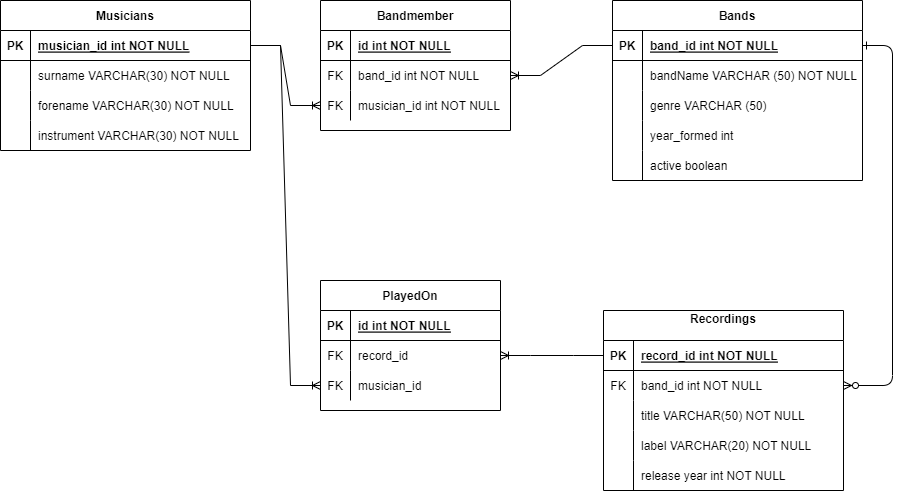

The diagram above was exported from draw.io. Its source (the exported page's mxGraphModel, read from the mxfile embedded in the PNG):
<mxGraphModel dx="1787" dy="723" grid="1" gridSize="10" guides="1" tooltips="1" connect="1" arrows="1" fold="1" page="1" pageScale="1" pageWidth="850" pageHeight="1100" math="0" shadow="0" extFonts="Permanent Marker^https://fonts.googleapis.com/css?family=Permanent+Marker">
  <root>
    <mxCell id="0" />
    <mxCell id="1" parent="0" />
    <mxCell id="C-vyLk0tnHw3VtMMgP7b-12" value="" style="edgeStyle=entityRelationEdgeStyle;endArrow=ERzeroToMany;startArrow=ERone;endFill=1;startFill=0;" parent="1" source="C-vyLk0tnHw3VtMMgP7b-3" target="C-vyLk0tnHw3VtMMgP7b-17" edge="1">
      <mxGeometry width="100" height="100" relative="1" as="geometry">
        <mxPoint x="400" y="180" as="sourcePoint" />
        <mxPoint x="460" y="205" as="targetPoint" />
      </mxGeometry>
    </mxCell>
    <mxCell id="C-vyLk0tnHw3VtMMgP7b-2" value="Bands" style="shape=table;startSize=30;container=1;collapsible=1;childLayout=tableLayout;fixedRows=1;rowLines=0;fontStyle=1;align=center;resizeLast=1;" parent="1" vertex="1">
      <mxGeometry x="452" y="120" width="250" height="180" as="geometry" />
    </mxCell>
    <mxCell id="C-vyLk0tnHw3VtMMgP7b-3" value="" style="shape=partialRectangle;collapsible=0;dropTarget=0;pointerEvents=0;fillColor=none;points=[[0,0.5],[1,0.5]];portConstraint=eastwest;top=0;left=0;right=0;bottom=1;" parent="C-vyLk0tnHw3VtMMgP7b-2" vertex="1">
      <mxGeometry y="30" width="250" height="30" as="geometry" />
    </mxCell>
    <mxCell id="C-vyLk0tnHw3VtMMgP7b-4" value="PK" style="shape=partialRectangle;overflow=hidden;connectable=0;fillColor=none;top=0;left=0;bottom=0;right=0;fontStyle=1;" parent="C-vyLk0tnHw3VtMMgP7b-3" vertex="1">
      <mxGeometry width="30" height="30" as="geometry">
        <mxRectangle width="30" height="30" as="alternateBounds" />
      </mxGeometry>
    </mxCell>
    <mxCell id="C-vyLk0tnHw3VtMMgP7b-5" value="band_id int NOT NULL " style="shape=partialRectangle;overflow=hidden;connectable=0;fillColor=none;top=0;left=0;bottom=0;right=0;align=left;spacingLeft=6;fontStyle=5;" parent="C-vyLk0tnHw3VtMMgP7b-3" vertex="1">
      <mxGeometry x="30" width="220" height="30" as="geometry">
        <mxRectangle width="220" height="30" as="alternateBounds" />
      </mxGeometry>
    </mxCell>
    <mxCell id="C-vyLk0tnHw3VtMMgP7b-6" value="" style="shape=partialRectangle;collapsible=0;dropTarget=0;pointerEvents=0;fillColor=none;points=[[0,0.5],[1,0.5]];portConstraint=eastwest;top=0;left=0;right=0;bottom=0;" parent="C-vyLk0tnHw3VtMMgP7b-2" vertex="1">
      <mxGeometry y="60" width="250" height="30" as="geometry" />
    </mxCell>
    <mxCell id="C-vyLk0tnHw3VtMMgP7b-7" value="" style="shape=partialRectangle;overflow=hidden;connectable=0;fillColor=none;top=0;left=0;bottom=0;right=0;" parent="C-vyLk0tnHw3VtMMgP7b-6" vertex="1">
      <mxGeometry width="30" height="30" as="geometry">
        <mxRectangle width="30" height="30" as="alternateBounds" />
      </mxGeometry>
    </mxCell>
    <mxCell id="C-vyLk0tnHw3VtMMgP7b-8" value="bandName VARCHAR (50) NOT NULL" style="shape=partialRectangle;overflow=hidden;connectable=0;fillColor=none;top=0;left=0;bottom=0;right=0;align=left;spacingLeft=6;" parent="C-vyLk0tnHw3VtMMgP7b-6" vertex="1">
      <mxGeometry x="30" width="220" height="30" as="geometry">
        <mxRectangle width="220" height="30" as="alternateBounds" />
      </mxGeometry>
    </mxCell>
    <mxCell id="C-vyLk0tnHw3VtMMgP7b-9" value="" style="shape=partialRectangle;collapsible=0;dropTarget=0;pointerEvents=0;fillColor=none;points=[[0,0.5],[1,0.5]];portConstraint=eastwest;top=0;left=0;right=0;bottom=0;" parent="C-vyLk0tnHw3VtMMgP7b-2" vertex="1">
      <mxGeometry y="90" width="250" height="30" as="geometry" />
    </mxCell>
    <mxCell id="C-vyLk0tnHw3VtMMgP7b-10" value="" style="shape=partialRectangle;overflow=hidden;connectable=0;fillColor=none;top=0;left=0;bottom=0;right=0;" parent="C-vyLk0tnHw3VtMMgP7b-9" vertex="1">
      <mxGeometry width="30" height="30" as="geometry">
        <mxRectangle width="30" height="30" as="alternateBounds" />
      </mxGeometry>
    </mxCell>
    <mxCell id="C-vyLk0tnHw3VtMMgP7b-11" value="genre VARCHAR (50)" style="shape=partialRectangle;overflow=hidden;connectable=0;fillColor=none;top=0;left=0;bottom=0;right=0;align=left;spacingLeft=6;" parent="C-vyLk0tnHw3VtMMgP7b-9" vertex="1">
      <mxGeometry x="30" width="220" height="30" as="geometry">
        <mxRectangle width="220" height="30" as="alternateBounds" />
      </mxGeometry>
    </mxCell>
    <mxCell id="g8G8Mm4g603_Q2ywvcg0-25" value="" style="shape=tableRow;horizontal=0;startSize=0;swimlaneHead=0;swimlaneBody=0;fillColor=none;collapsible=0;dropTarget=0;points=[[0,0.5],[1,0.5]];portConstraint=eastwest;top=0;left=0;right=0;bottom=0;" parent="C-vyLk0tnHw3VtMMgP7b-2" vertex="1">
      <mxGeometry y="120" width="250" height="30" as="geometry" />
    </mxCell>
    <mxCell id="g8G8Mm4g603_Q2ywvcg0-26" value="" style="shape=partialRectangle;connectable=0;fillColor=none;top=0;left=0;bottom=0;right=0;editable=1;overflow=hidden;" parent="g8G8Mm4g603_Q2ywvcg0-25" vertex="1">
      <mxGeometry width="30" height="30" as="geometry">
        <mxRectangle width="30" height="30" as="alternateBounds" />
      </mxGeometry>
    </mxCell>
    <mxCell id="g8G8Mm4g603_Q2ywvcg0-27" value="year_formed int " style="shape=partialRectangle;connectable=0;fillColor=none;top=0;left=0;bottom=0;right=0;align=left;spacingLeft=6;overflow=hidden;" parent="g8G8Mm4g603_Q2ywvcg0-25" vertex="1">
      <mxGeometry x="30" width="220" height="30" as="geometry">
        <mxRectangle width="220" height="30" as="alternateBounds" />
      </mxGeometry>
    </mxCell>
    <mxCell id="-ANd2QLXyVlF0chDHvbB-1" value="" style="shape=tableRow;horizontal=0;startSize=0;swimlaneHead=0;swimlaneBody=0;fillColor=none;collapsible=0;dropTarget=0;points=[[0,0.5],[1,0.5]];portConstraint=eastwest;top=0;left=0;right=0;bottom=0;" parent="C-vyLk0tnHw3VtMMgP7b-2" vertex="1">
      <mxGeometry y="150" width="250" height="30" as="geometry" />
    </mxCell>
    <mxCell id="-ANd2QLXyVlF0chDHvbB-2" value="" style="shape=partialRectangle;connectable=0;fillColor=none;top=0;left=0;bottom=0;right=0;editable=1;overflow=hidden;" parent="-ANd2QLXyVlF0chDHvbB-1" vertex="1">
      <mxGeometry width="30" height="30" as="geometry">
        <mxRectangle width="30" height="30" as="alternateBounds" />
      </mxGeometry>
    </mxCell>
    <mxCell id="-ANd2QLXyVlF0chDHvbB-3" value="active boolean" style="shape=partialRectangle;connectable=0;fillColor=none;top=0;left=0;bottom=0;right=0;align=left;spacingLeft=6;overflow=hidden;" parent="-ANd2QLXyVlF0chDHvbB-1" vertex="1">
      <mxGeometry x="30" width="220" height="30" as="geometry">
        <mxRectangle width="220" height="30" as="alternateBounds" />
      </mxGeometry>
    </mxCell>
    <mxCell id="C-vyLk0tnHw3VtMMgP7b-13" value="Recordings&#10;" style="shape=table;startSize=30;container=1;collapsible=1;childLayout=tableLayout;fixedRows=1;rowLines=0;fontStyle=1;align=center;resizeLast=1;" parent="1" vertex="1">
      <mxGeometry x="443" y="430" width="240" height="180" as="geometry" />
    </mxCell>
    <mxCell id="C-vyLk0tnHw3VtMMgP7b-14" value="" style="shape=partialRectangle;collapsible=0;dropTarget=0;pointerEvents=0;fillColor=none;points=[[0,0.5],[1,0.5]];portConstraint=eastwest;top=0;left=0;right=0;bottom=1;" parent="C-vyLk0tnHw3VtMMgP7b-13" vertex="1">
      <mxGeometry y="30" width="240" height="30" as="geometry" />
    </mxCell>
    <mxCell id="C-vyLk0tnHw3VtMMgP7b-15" value="PK" style="shape=partialRectangle;overflow=hidden;connectable=0;fillColor=none;top=0;left=0;bottom=0;right=0;fontStyle=1;" parent="C-vyLk0tnHw3VtMMgP7b-14" vertex="1">
      <mxGeometry width="30" height="30" as="geometry">
        <mxRectangle width="30" height="30" as="alternateBounds" />
      </mxGeometry>
    </mxCell>
    <mxCell id="C-vyLk0tnHw3VtMMgP7b-16" value="record_id int NOT NULL " style="shape=partialRectangle;overflow=hidden;connectable=0;fillColor=none;top=0;left=0;bottom=0;right=0;align=left;spacingLeft=6;fontStyle=5;" parent="C-vyLk0tnHw3VtMMgP7b-14" vertex="1">
      <mxGeometry x="30" width="210" height="30" as="geometry">
        <mxRectangle width="210" height="30" as="alternateBounds" />
      </mxGeometry>
    </mxCell>
    <mxCell id="C-vyLk0tnHw3VtMMgP7b-17" value="" style="shape=partialRectangle;collapsible=0;dropTarget=0;pointerEvents=0;fillColor=none;points=[[0,0.5],[1,0.5]];portConstraint=eastwest;top=0;left=0;right=0;bottom=0;" parent="C-vyLk0tnHw3VtMMgP7b-13" vertex="1">
      <mxGeometry y="60" width="240" height="30" as="geometry" />
    </mxCell>
    <mxCell id="C-vyLk0tnHw3VtMMgP7b-18" value="FK" style="shape=partialRectangle;overflow=hidden;connectable=0;fillColor=none;top=0;left=0;bottom=0;right=0;" parent="C-vyLk0tnHw3VtMMgP7b-17" vertex="1">
      <mxGeometry width="30" height="30" as="geometry">
        <mxRectangle width="30" height="30" as="alternateBounds" />
      </mxGeometry>
    </mxCell>
    <mxCell id="C-vyLk0tnHw3VtMMgP7b-19" value="band_id int NOT NULL" style="shape=partialRectangle;overflow=hidden;connectable=0;fillColor=none;top=0;left=0;bottom=0;right=0;align=left;spacingLeft=6;" parent="C-vyLk0tnHw3VtMMgP7b-17" vertex="1">
      <mxGeometry x="30" width="210" height="30" as="geometry">
        <mxRectangle width="210" height="30" as="alternateBounds" />
      </mxGeometry>
    </mxCell>
    <mxCell id="g8G8Mm4g603_Q2ywvcg0-15" value="" style="shape=tableRow;horizontal=0;startSize=0;swimlaneHead=0;swimlaneBody=0;fillColor=none;collapsible=0;dropTarget=0;points=[[0,0.5],[1,0.5]];portConstraint=eastwest;top=0;left=0;right=0;bottom=0;" parent="C-vyLk0tnHw3VtMMgP7b-13" vertex="1">
      <mxGeometry y="90" width="240" height="30" as="geometry" />
    </mxCell>
    <mxCell id="g8G8Mm4g603_Q2ywvcg0-16" value="" style="shape=partialRectangle;connectable=0;fillColor=none;top=0;left=0;bottom=0;right=0;editable=1;overflow=hidden;" parent="g8G8Mm4g603_Q2ywvcg0-15" vertex="1">
      <mxGeometry width="30" height="30" as="geometry">
        <mxRectangle width="30" height="30" as="alternateBounds" />
      </mxGeometry>
    </mxCell>
    <mxCell id="g8G8Mm4g603_Q2ywvcg0-17" value="title VARCHAR(50) NOT NULL" style="shape=partialRectangle;connectable=0;fillColor=none;top=0;left=0;bottom=0;right=0;align=left;spacingLeft=6;overflow=hidden;" parent="g8G8Mm4g603_Q2ywvcg0-15" vertex="1">
      <mxGeometry x="30" width="210" height="30" as="geometry">
        <mxRectangle width="210" height="30" as="alternateBounds" />
      </mxGeometry>
    </mxCell>
    <mxCell id="C-vyLk0tnHw3VtMMgP7b-20" value="" style="shape=partialRectangle;collapsible=0;dropTarget=0;pointerEvents=0;fillColor=none;points=[[0,0.5],[1,0.5]];portConstraint=eastwest;top=0;left=0;right=0;bottom=0;" parent="C-vyLk0tnHw3VtMMgP7b-13" vertex="1">
      <mxGeometry y="120" width="240" height="30" as="geometry" />
    </mxCell>
    <mxCell id="C-vyLk0tnHw3VtMMgP7b-21" value="" style="shape=partialRectangle;overflow=hidden;connectable=0;fillColor=none;top=0;left=0;bottom=0;right=0;" parent="C-vyLk0tnHw3VtMMgP7b-20" vertex="1">
      <mxGeometry width="30" height="30" as="geometry">
        <mxRectangle width="30" height="30" as="alternateBounds" />
      </mxGeometry>
    </mxCell>
    <mxCell id="C-vyLk0tnHw3VtMMgP7b-22" value="label VARCHAR(20) NOT NULL " style="shape=partialRectangle;overflow=hidden;connectable=0;fillColor=none;top=0;left=0;bottom=0;right=0;align=left;spacingLeft=6;" parent="C-vyLk0tnHw3VtMMgP7b-20" vertex="1">
      <mxGeometry x="30" width="210" height="30" as="geometry">
        <mxRectangle width="210" height="30" as="alternateBounds" />
      </mxGeometry>
    </mxCell>
    <mxCell id="g8G8Mm4g603_Q2ywvcg0-18" value="" style="shape=tableRow;horizontal=0;startSize=0;swimlaneHead=0;swimlaneBody=0;fillColor=none;collapsible=0;dropTarget=0;points=[[0,0.5],[1,0.5]];portConstraint=eastwest;top=0;left=0;right=0;bottom=0;" parent="C-vyLk0tnHw3VtMMgP7b-13" vertex="1">
      <mxGeometry y="150" width="240" height="30" as="geometry" />
    </mxCell>
    <mxCell id="g8G8Mm4g603_Q2ywvcg0-19" value="" style="shape=partialRectangle;connectable=0;fillColor=none;top=0;left=0;bottom=0;right=0;editable=1;overflow=hidden;" parent="g8G8Mm4g603_Q2ywvcg0-18" vertex="1">
      <mxGeometry width="30" height="30" as="geometry">
        <mxRectangle width="30" height="30" as="alternateBounds" />
      </mxGeometry>
    </mxCell>
    <mxCell id="g8G8Mm4g603_Q2ywvcg0-20" value="release year int NOT NULL" style="shape=partialRectangle;connectable=0;fillColor=none;top=0;left=0;bottom=0;right=0;align=left;spacingLeft=6;overflow=hidden;" parent="g8G8Mm4g603_Q2ywvcg0-18" vertex="1">
      <mxGeometry x="30" width="210" height="30" as="geometry">
        <mxRectangle width="210" height="30" as="alternateBounds" />
      </mxGeometry>
    </mxCell>
    <mxCell id="C-vyLk0tnHw3VtMMgP7b-23" value="Musicians" style="shape=table;startSize=30;container=1;collapsible=1;childLayout=tableLayout;fixedRows=1;rowLines=0;fontStyle=1;align=center;resizeLast=1;" parent="1" vertex="1">
      <mxGeometry x="-160" y="120" width="250" height="150" as="geometry" />
    </mxCell>
    <mxCell id="C-vyLk0tnHw3VtMMgP7b-24" value="" style="shape=partialRectangle;collapsible=0;dropTarget=0;pointerEvents=0;fillColor=none;points=[[0,0.5],[1,0.5]];portConstraint=eastwest;top=0;left=0;right=0;bottom=1;" parent="C-vyLk0tnHw3VtMMgP7b-23" vertex="1">
      <mxGeometry y="30" width="250" height="30" as="geometry" />
    </mxCell>
    <mxCell id="C-vyLk0tnHw3VtMMgP7b-25" value="PK" style="shape=partialRectangle;overflow=hidden;connectable=0;fillColor=none;top=0;left=0;bottom=0;right=0;fontStyle=1;" parent="C-vyLk0tnHw3VtMMgP7b-24" vertex="1">
      <mxGeometry width="30" height="30" as="geometry">
        <mxRectangle width="30" height="30" as="alternateBounds" />
      </mxGeometry>
    </mxCell>
    <mxCell id="C-vyLk0tnHw3VtMMgP7b-26" value="musician_id int NOT NULL " style="shape=partialRectangle;overflow=hidden;connectable=0;fillColor=none;top=0;left=0;bottom=0;right=0;align=left;spacingLeft=6;fontStyle=5;" parent="C-vyLk0tnHw3VtMMgP7b-24" vertex="1">
      <mxGeometry x="30" width="220" height="30" as="geometry">
        <mxRectangle width="220" height="30" as="alternateBounds" />
      </mxGeometry>
    </mxCell>
    <mxCell id="C-vyLk0tnHw3VtMMgP7b-27" value="" style="shape=partialRectangle;collapsible=0;dropTarget=0;pointerEvents=0;fillColor=none;points=[[0,0.5],[1,0.5]];portConstraint=eastwest;top=0;left=0;right=0;bottom=0;" parent="C-vyLk0tnHw3VtMMgP7b-23" vertex="1">
      <mxGeometry y="60" width="250" height="30" as="geometry" />
    </mxCell>
    <mxCell id="C-vyLk0tnHw3VtMMgP7b-28" value="" style="shape=partialRectangle;overflow=hidden;connectable=0;fillColor=none;top=0;left=0;bottom=0;right=0;" parent="C-vyLk0tnHw3VtMMgP7b-27" vertex="1">
      <mxGeometry width="30" height="30" as="geometry">
        <mxRectangle width="30" height="30" as="alternateBounds" />
      </mxGeometry>
    </mxCell>
    <mxCell id="C-vyLk0tnHw3VtMMgP7b-29" value="surname VARCHAR(30) NOT NULL" style="shape=partialRectangle;overflow=hidden;connectable=0;fillColor=none;top=0;left=0;bottom=0;right=0;align=left;spacingLeft=6;" parent="C-vyLk0tnHw3VtMMgP7b-27" vertex="1">
      <mxGeometry x="30" width="220" height="30" as="geometry">
        <mxRectangle width="220" height="30" as="alternateBounds" />
      </mxGeometry>
    </mxCell>
    <mxCell id="g8G8Mm4g603_Q2ywvcg0-35" value="" style="shape=tableRow;horizontal=0;startSize=0;swimlaneHead=0;swimlaneBody=0;fillColor=none;collapsible=0;dropTarget=0;points=[[0,0.5],[1,0.5]];portConstraint=eastwest;top=0;left=0;right=0;bottom=0;" parent="C-vyLk0tnHw3VtMMgP7b-23" vertex="1">
      <mxGeometry y="90" width="250" height="30" as="geometry" />
    </mxCell>
    <mxCell id="g8G8Mm4g603_Q2ywvcg0-36" value="" style="shape=partialRectangle;connectable=0;fillColor=none;top=0;left=0;bottom=0;right=0;editable=1;overflow=hidden;" parent="g8G8Mm4g603_Q2ywvcg0-35" vertex="1">
      <mxGeometry width="30" height="30" as="geometry">
        <mxRectangle width="30" height="30" as="alternateBounds" />
      </mxGeometry>
    </mxCell>
    <mxCell id="g8G8Mm4g603_Q2ywvcg0-37" value="forename VARCHAR(30) NOT NULL" style="shape=partialRectangle;connectable=0;fillColor=none;top=0;left=0;bottom=0;right=0;align=left;spacingLeft=6;overflow=hidden;" parent="g8G8Mm4g603_Q2ywvcg0-35" vertex="1">
      <mxGeometry x="30" width="220" height="30" as="geometry">
        <mxRectangle width="220" height="30" as="alternateBounds" />
      </mxGeometry>
    </mxCell>
    <mxCell id="g8G8Mm4g603_Q2ywvcg0-38" value="" style="shape=tableRow;horizontal=0;startSize=0;swimlaneHead=0;swimlaneBody=0;fillColor=none;collapsible=0;dropTarget=0;points=[[0,0.5],[1,0.5]];portConstraint=eastwest;top=0;left=0;right=0;bottom=0;" parent="C-vyLk0tnHw3VtMMgP7b-23" vertex="1">
      <mxGeometry y="120" width="250" height="30" as="geometry" />
    </mxCell>
    <mxCell id="g8G8Mm4g603_Q2ywvcg0-39" value="" style="shape=partialRectangle;connectable=0;fillColor=none;top=0;left=0;bottom=0;right=0;editable=1;overflow=hidden;" parent="g8G8Mm4g603_Q2ywvcg0-38" vertex="1">
      <mxGeometry width="30" height="30" as="geometry">
        <mxRectangle width="30" height="30" as="alternateBounds" />
      </mxGeometry>
    </mxCell>
    <mxCell id="g8G8Mm4g603_Q2ywvcg0-40" value="instrument VARCHAR(30) NOT NULL" style="shape=partialRectangle;connectable=0;fillColor=none;top=0;left=0;bottom=0;right=0;align=left;spacingLeft=6;overflow=hidden;" parent="g8G8Mm4g603_Q2ywvcg0-38" vertex="1">
      <mxGeometry x="30" width="220" height="30" as="geometry">
        <mxRectangle width="220" height="30" as="alternateBounds" />
      </mxGeometry>
    </mxCell>
    <mxCell id="g8G8Mm4g603_Q2ywvcg0-1" value="Bandmember" style="shape=table;startSize=30;container=1;collapsible=1;childLayout=tableLayout;fixedRows=1;rowLines=0;fontStyle=1;align=center;resizeLast=1;" parent="1" vertex="1">
      <mxGeometry x="160" y="120" width="190" height="130" as="geometry" />
    </mxCell>
    <mxCell id="g8G8Mm4g603_Q2ywvcg0-2" value="" style="shape=tableRow;horizontal=0;startSize=0;swimlaneHead=0;swimlaneBody=0;fillColor=none;collapsible=0;dropTarget=0;points=[[0,0.5],[1,0.5]];portConstraint=eastwest;top=0;left=0;right=0;bottom=1;" parent="g8G8Mm4g603_Q2ywvcg0-1" vertex="1">
      <mxGeometry y="30" width="190" height="30" as="geometry" />
    </mxCell>
    <mxCell id="g8G8Mm4g603_Q2ywvcg0-3" value="PK" style="shape=partialRectangle;connectable=0;fillColor=none;top=0;left=0;bottom=0;right=0;fontStyle=1;overflow=hidden;" parent="g8G8Mm4g603_Q2ywvcg0-2" vertex="1">
      <mxGeometry width="30" height="30" as="geometry">
        <mxRectangle width="30" height="30" as="alternateBounds" />
      </mxGeometry>
    </mxCell>
    <mxCell id="g8G8Mm4g603_Q2ywvcg0-4" value="id int NOT NULL" style="shape=partialRectangle;connectable=0;fillColor=none;top=0;left=0;bottom=0;right=0;align=left;spacingLeft=6;fontStyle=5;overflow=hidden;" parent="g8G8Mm4g603_Q2ywvcg0-2" vertex="1">
      <mxGeometry x="30" width="160" height="30" as="geometry">
        <mxRectangle width="160" height="30" as="alternateBounds" />
      </mxGeometry>
    </mxCell>
    <mxCell id="g8G8Mm4g603_Q2ywvcg0-5" value="" style="shape=tableRow;horizontal=0;startSize=0;swimlaneHead=0;swimlaneBody=0;fillColor=none;collapsible=0;dropTarget=0;points=[[0,0.5],[1,0.5]];portConstraint=eastwest;top=0;left=0;right=0;bottom=0;" parent="g8G8Mm4g603_Q2ywvcg0-1" vertex="1">
      <mxGeometry y="60" width="190" height="30" as="geometry" />
    </mxCell>
    <mxCell id="g8G8Mm4g603_Q2ywvcg0-6" value="FK" style="shape=partialRectangle;connectable=0;fillColor=none;top=0;left=0;bottom=0;right=0;editable=1;overflow=hidden;" parent="g8G8Mm4g603_Q2ywvcg0-5" vertex="1">
      <mxGeometry width="30" height="30" as="geometry">
        <mxRectangle width="30" height="30" as="alternateBounds" />
      </mxGeometry>
    </mxCell>
    <mxCell id="g8G8Mm4g603_Q2ywvcg0-7" value="band_id int NOT NULL" style="shape=partialRectangle;connectable=0;fillColor=none;top=0;left=0;bottom=0;right=0;align=left;spacingLeft=6;overflow=hidden;" parent="g8G8Mm4g603_Q2ywvcg0-5" vertex="1">
      <mxGeometry x="30" width="160" height="30" as="geometry">
        <mxRectangle width="160" height="30" as="alternateBounds" />
      </mxGeometry>
    </mxCell>
    <mxCell id="g8G8Mm4g603_Q2ywvcg0-8" value="" style="shape=tableRow;horizontal=0;startSize=0;swimlaneHead=0;swimlaneBody=0;fillColor=none;collapsible=0;dropTarget=0;points=[[0,0.5],[1,0.5]];portConstraint=eastwest;top=0;left=0;right=0;bottom=0;" parent="g8G8Mm4g603_Q2ywvcg0-1" vertex="1">
      <mxGeometry y="90" width="190" height="30" as="geometry" />
    </mxCell>
    <mxCell id="g8G8Mm4g603_Q2ywvcg0-9" value="FK" style="shape=partialRectangle;connectable=0;fillColor=none;top=0;left=0;bottom=0;right=0;editable=1;overflow=hidden;" parent="g8G8Mm4g603_Q2ywvcg0-8" vertex="1">
      <mxGeometry width="30" height="30" as="geometry">
        <mxRectangle width="30" height="30" as="alternateBounds" />
      </mxGeometry>
    </mxCell>
    <mxCell id="g8G8Mm4g603_Q2ywvcg0-10" value="musician_id int NOT NULL" style="shape=partialRectangle;connectable=0;fillColor=none;top=0;left=0;bottom=0;right=0;align=left;spacingLeft=6;overflow=hidden;" parent="g8G8Mm4g603_Q2ywvcg0-8" vertex="1">
      <mxGeometry x="30" width="160" height="30" as="geometry">
        <mxRectangle width="160" height="30" as="alternateBounds" />
      </mxGeometry>
    </mxCell>
    <mxCell id="g8G8Mm4g603_Q2ywvcg0-33" value="" style="edgeStyle=entityRelationEdgeStyle;fontSize=12;html=1;endArrow=ERoneToMany;rounded=0;exitX=0;exitY=0.5;exitDx=0;exitDy=0;" parent="1" source="C-vyLk0tnHw3VtMMgP7b-3" target="g8G8Mm4g603_Q2ywvcg0-5" edge="1">
      <mxGeometry width="100" height="100" relative="1" as="geometry">
        <mxPoint x="230" y="510" as="sourcePoint" />
        <mxPoint x="330" y="410" as="targetPoint" />
      </mxGeometry>
    </mxCell>
    <mxCell id="g8G8Mm4g603_Q2ywvcg0-34" value="" style="edgeStyle=entityRelationEdgeStyle;fontSize=12;html=1;endArrow=ERoneToMany;rounded=0;entryX=0;entryY=0.5;entryDx=0;entryDy=0;" parent="1" source="C-vyLk0tnHw3VtMMgP7b-24" target="g8G8Mm4g603_Q2ywvcg0-8" edge="1">
      <mxGeometry width="100" height="100" relative="1" as="geometry">
        <mxPoint x="-160" y="168" as="sourcePoint" />
        <mxPoint x="124" y="250" as="targetPoint" />
      </mxGeometry>
    </mxCell>
    <mxCell id="g8G8Mm4g603_Q2ywvcg0-42" value="PlayedOn" style="shape=table;startSize=30;container=1;collapsible=1;childLayout=tableLayout;fixedRows=1;rowLines=0;fontStyle=1;align=center;resizeLast=1;" parent="1" vertex="1">
      <mxGeometry x="160" y="400" width="180" height="130" as="geometry" />
    </mxCell>
    <mxCell id="g8G8Mm4g603_Q2ywvcg0-43" value="" style="shape=tableRow;horizontal=0;startSize=0;swimlaneHead=0;swimlaneBody=0;fillColor=none;collapsible=0;dropTarget=0;points=[[0,0.5],[1,0.5]];portConstraint=eastwest;top=0;left=0;right=0;bottom=1;" parent="g8G8Mm4g603_Q2ywvcg0-42" vertex="1">
      <mxGeometry y="30" width="180" height="30" as="geometry" />
    </mxCell>
    <mxCell id="g8G8Mm4g603_Q2ywvcg0-44" value="PK" style="shape=partialRectangle;connectable=0;fillColor=none;top=0;left=0;bottom=0;right=0;fontStyle=1;overflow=hidden;" parent="g8G8Mm4g603_Q2ywvcg0-43" vertex="1">
      <mxGeometry width="30" height="30" as="geometry">
        <mxRectangle width="30" height="30" as="alternateBounds" />
      </mxGeometry>
    </mxCell>
    <mxCell id="g8G8Mm4g603_Q2ywvcg0-45" value="id int NOT NULL" style="shape=partialRectangle;connectable=0;fillColor=none;top=0;left=0;bottom=0;right=0;align=left;spacingLeft=6;fontStyle=5;overflow=hidden;" parent="g8G8Mm4g603_Q2ywvcg0-43" vertex="1">
      <mxGeometry x="30" width="150" height="30" as="geometry">
        <mxRectangle width="150" height="30" as="alternateBounds" />
      </mxGeometry>
    </mxCell>
    <mxCell id="g8G8Mm4g603_Q2ywvcg0-46" value="" style="shape=tableRow;horizontal=0;startSize=0;swimlaneHead=0;swimlaneBody=0;fillColor=none;collapsible=0;dropTarget=0;points=[[0,0.5],[1,0.5]];portConstraint=eastwest;top=0;left=0;right=0;bottom=0;" parent="g8G8Mm4g603_Q2ywvcg0-42" vertex="1">
      <mxGeometry y="60" width="180" height="30" as="geometry" />
    </mxCell>
    <mxCell id="g8G8Mm4g603_Q2ywvcg0-47" value="FK" style="shape=partialRectangle;connectable=0;fillColor=none;top=0;left=0;bottom=0;right=0;editable=1;overflow=hidden;" parent="g8G8Mm4g603_Q2ywvcg0-46" vertex="1">
      <mxGeometry width="30" height="30" as="geometry">
        <mxRectangle width="30" height="30" as="alternateBounds" />
      </mxGeometry>
    </mxCell>
    <mxCell id="g8G8Mm4g603_Q2ywvcg0-48" value="record_id" style="shape=partialRectangle;connectable=0;fillColor=none;top=0;left=0;bottom=0;right=0;align=left;spacingLeft=6;overflow=hidden;" parent="g8G8Mm4g603_Q2ywvcg0-46" vertex="1">
      <mxGeometry x="30" width="150" height="30" as="geometry">
        <mxRectangle width="150" height="30" as="alternateBounds" />
      </mxGeometry>
    </mxCell>
    <mxCell id="g8G8Mm4g603_Q2ywvcg0-49" value="" style="shape=tableRow;horizontal=0;startSize=0;swimlaneHead=0;swimlaneBody=0;fillColor=none;collapsible=0;dropTarget=0;points=[[0,0.5],[1,0.5]];portConstraint=eastwest;top=0;left=0;right=0;bottom=0;" parent="g8G8Mm4g603_Q2ywvcg0-42" vertex="1">
      <mxGeometry y="90" width="180" height="30" as="geometry" />
    </mxCell>
    <mxCell id="g8G8Mm4g603_Q2ywvcg0-50" value="FK" style="shape=partialRectangle;connectable=0;fillColor=none;top=0;left=0;bottom=0;right=0;editable=1;overflow=hidden;" parent="g8G8Mm4g603_Q2ywvcg0-49" vertex="1">
      <mxGeometry width="30" height="30" as="geometry">
        <mxRectangle width="30" height="30" as="alternateBounds" />
      </mxGeometry>
    </mxCell>
    <mxCell id="g8G8Mm4g603_Q2ywvcg0-51" value="musician_id" style="shape=partialRectangle;connectable=0;fillColor=none;top=0;left=0;bottom=0;right=0;align=left;spacingLeft=6;overflow=hidden;" parent="g8G8Mm4g603_Q2ywvcg0-49" vertex="1">
      <mxGeometry x="30" width="150" height="30" as="geometry">
        <mxRectangle width="150" height="30" as="alternateBounds" />
      </mxGeometry>
    </mxCell>
    <mxCell id="g8G8Mm4g603_Q2ywvcg0-56" value="" style="edgeStyle=entityRelationEdgeStyle;fontSize=12;html=1;endArrow=ERoneToMany;rounded=0;entryX=0;entryY=0.5;entryDx=0;entryDy=0;exitX=1;exitY=0.5;exitDx=0;exitDy=0;" parent="1" source="C-vyLk0tnHw3VtMMgP7b-24" target="g8G8Mm4g603_Q2ywvcg0-49" edge="1">
      <mxGeometry width="100" height="100" relative="1" as="geometry">
        <mxPoint x="60" y="430" as="sourcePoint" />
        <mxPoint x="160" y="310" as="targetPoint" />
      </mxGeometry>
    </mxCell>
    <mxCell id="g8G8Mm4g603_Q2ywvcg0-57" value="" style="edgeStyle=entityRelationEdgeStyle;fontSize=12;html=1;endArrow=ERoneToMany;rounded=0;exitX=0;exitY=0.5;exitDx=0;exitDy=0;" parent="1" source="C-vyLk0tnHw3VtMMgP7b-14" target="g8G8Mm4g603_Q2ywvcg0-46" edge="1">
      <mxGeometry width="100" height="100" relative="1" as="geometry">
        <mxPoint x="370" y="400" as="sourcePoint" />
        <mxPoint x="470" y="300" as="targetPoint" />
      </mxGeometry>
    </mxCell>
  </root>
</mxGraphModel>